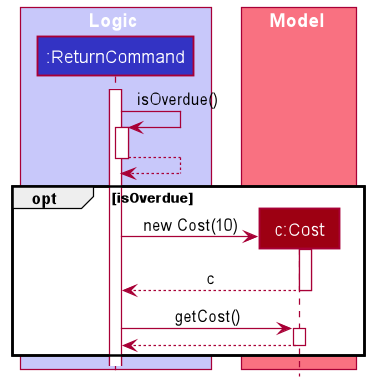

The diagram above was rendered by PlantUML. Its source (embedded in the PNG):
@startuml
!include style.puml

autoactivate on

box Logic LOGIC_COLOR_T1
participant ":ReturnCommand" as ReturnCommand LOGIC_COLOR
end box

box Model MODEL_COLOR_T1
participant "c:Cost" as Cost MODEL_COLOR
end box

activate ReturnCommand

ReturnCommand -> ReturnCommand: isOverdue()
return

opt isOverdue
    create Cost
    ReturnCommand -> Cost: new Cost(10)
    activate Cost

    Cost --> ReturnCommand: c
    deactivate Cost

    ReturnCommand -> Cost: getCost()

    Cost --> ReturnCommand
end

@enduml